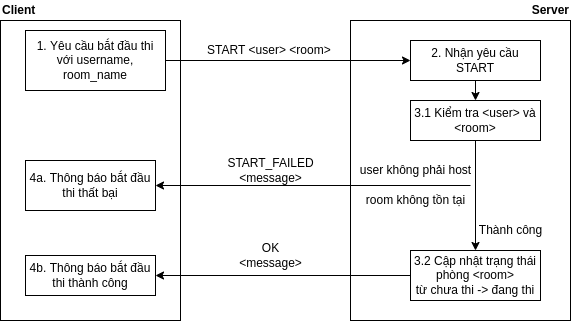

The diagram above was exported from draw.io. Its source (the exported page's mxGraphModel, read from the mxfile embedded in the PNG):
<mxGraphModel dx="868" dy="461" grid="1" gridSize="10" guides="1" tooltips="1" connect="1" arrows="1" fold="1" page="1" pageScale="1" pageWidth="827" pageHeight="1169" math="0" shadow="0">
  <root>
    <mxCell id="0" />
    <mxCell id="1" parent="0" />
    <mxCell id="baA4EQ0tRlaUyN0qnqGr-1" value="" style="rounded=0;whiteSpace=wrap;html=1;" vertex="1" parent="1">
      <mxGeometry x="110" y="100" width="180" height="300" as="geometry" />
    </mxCell>
    <mxCell id="baA4EQ0tRlaUyN0qnqGr-2" value="" style="rounded=0;whiteSpace=wrap;html=1;" vertex="1" parent="1">
      <mxGeometry x="460" y="100" width="220" height="300" as="geometry" />
    </mxCell>
    <mxCell id="baA4EQ0tRlaUyN0qnqGr-3" value="Client" style="text;html=1;align=left;verticalAlign=middle;resizable=0;points=[];autosize=1;strokeColor=none;fillColor=none;fontStyle=1" vertex="1" parent="1">
      <mxGeometry x="110" y="80" width="50" height="20" as="geometry" />
    </mxCell>
    <mxCell id="baA4EQ0tRlaUyN0qnqGr-4" value="Server" style="text;html=1;align=right;verticalAlign=middle;resizable=0;points=[];autosize=1;strokeColor=none;fillColor=none;fontStyle=1" vertex="1" parent="1">
      <mxGeometry x="630" y="80" width="50" height="20" as="geometry" />
    </mxCell>
    <mxCell id="baA4EQ0tRlaUyN0qnqGr-10" value="user không phải host" style="text;html=1;align=center;verticalAlign=middle;resizable=0;points=[];autosize=1;strokeColor=none;fillColor=none;" vertex="1" parent="1">
      <mxGeometry x="460" y="240" width="130" height="20" as="geometry" />
    </mxCell>
    <mxCell id="baA4EQ0tRlaUyN0qnqGr-15" style="edgeStyle=orthogonalEdgeStyle;rounded=0;orthogonalLoop=1;jettySize=auto;html=1;exitX=1;exitY=0.5;exitDx=0;exitDy=0;entryX=0;entryY=0.5;entryDx=0;entryDy=0;" edge="1" parent="1" source="baA4EQ0tRlaUyN0qnqGr-13" target="baA4EQ0tRlaUyN0qnqGr-14">
      <mxGeometry relative="1" as="geometry">
        <Array as="points">
          <mxPoint x="520" y="140" />
        </Array>
      </mxGeometry>
    </mxCell>
    <mxCell id="baA4EQ0tRlaUyN0qnqGr-13" value="1. Yêu cầu bắt đầu thi&lt;br&gt;với username, room_name" style="rounded=0;whiteSpace=wrap;html=1;strokeWidth=0;" vertex="1" parent="1">
      <mxGeometry x="135" y="110" width="140" height="60" as="geometry" />
    </mxCell>
    <mxCell id="baA4EQ0tRlaUyN0qnqGr-37" style="edgeStyle=orthogonalEdgeStyle;rounded=0;orthogonalLoop=1;jettySize=auto;html=1;exitX=0.5;exitY=1;exitDx=0;exitDy=0;entryX=0.5;entryY=0;entryDx=0;entryDy=0;startArrow=none;startFill=0;endArrow=classic;endFill=1;" edge="1" parent="1" source="baA4EQ0tRlaUyN0qnqGr-14" target="baA4EQ0tRlaUyN0qnqGr-36">
      <mxGeometry relative="1" as="geometry" />
    </mxCell>
    <mxCell id="baA4EQ0tRlaUyN0qnqGr-14" value="2. Nhận yêu cầu START" style="rounded=0;whiteSpace=wrap;html=1;strokeWidth=0;" vertex="1" parent="1">
      <mxGeometry x="520" y="120" width="130" height="40" as="geometry" />
    </mxCell>
    <mxCell id="baA4EQ0tRlaUyN0qnqGr-66" style="edgeStyle=orthogonalEdgeStyle;rounded=0;orthogonalLoop=1;jettySize=auto;html=1;exitX=1;exitY=0.5;exitDx=0;exitDy=0;startArrow=classic;startFill=1;endArrow=none;endFill=0;" edge="1" parent="1" source="baA4EQ0tRlaUyN0qnqGr-16">
      <mxGeometry relative="1" as="geometry">
        <mxPoint x="580" y="265" as="targetPoint" />
      </mxGeometry>
    </mxCell>
    <mxCell id="baA4EQ0tRlaUyN0qnqGr-16" value="4a. Thông báo bắt đầu thi thất bại" style="rounded=0;whiteSpace=wrap;html=1;strokeWidth=0;" vertex="1" parent="1">
      <mxGeometry x="135" y="240" width="130" height="50" as="geometry" />
    </mxCell>
    <mxCell id="baA4EQ0tRlaUyN0qnqGr-17" value="4b. Thông báo bắt đầu thi thành công" style="rounded=0;whiteSpace=wrap;html=1;strokeWidth=0;" vertex="1" parent="1">
      <mxGeometry x="135" y="335" width="130" height="40" as="geometry" />
    </mxCell>
    <mxCell id="baA4EQ0tRlaUyN0qnqGr-35" value="START &amp;lt;user&amp;gt; &amp;lt;room&amp;gt;&amp;nbsp;" style="text;html=1;align=center;verticalAlign=middle;resizable=0;points=[];autosize=1;strokeColor=none;fillColor=none;" vertex="1" parent="1">
      <mxGeometry x="310" y="120" width="140" height="20" as="geometry" />
    </mxCell>
    <mxCell id="baA4EQ0tRlaUyN0qnqGr-73" style="edgeStyle=orthogonalEdgeStyle;rounded=0;orthogonalLoop=1;jettySize=auto;html=1;exitX=0.5;exitY=1;exitDx=0;exitDy=0;entryX=0.5;entryY=0;entryDx=0;entryDy=0;startArrow=none;startFill=0;endArrow=classic;endFill=1;" edge="1" parent="1" source="baA4EQ0tRlaUyN0qnqGr-36" target="baA4EQ0tRlaUyN0qnqGr-71">
      <mxGeometry relative="1" as="geometry" />
    </mxCell>
    <mxCell id="baA4EQ0tRlaUyN0qnqGr-36" value="3.1 Kiểm tra &amp;lt;user&amp;gt; và &amp;lt;room&amp;gt;" style="rounded=0;whiteSpace=wrap;html=1;strokeWidth=0;" vertex="1" parent="1">
      <mxGeometry x="520" y="180" width="130" height="40" as="geometry" />
    </mxCell>
    <mxCell id="baA4EQ0tRlaUyN0qnqGr-46" value="OK&lt;br&gt;&amp;lt;message&amp;gt;" style="text;html=1;align=center;verticalAlign=middle;resizable=0;points=[];autosize=1;strokeColor=none;fillColor=none;" vertex="1" parent="1">
      <mxGeometry x="340" y="320" width="80" height="30" as="geometry" />
    </mxCell>
    <mxCell id="baA4EQ0tRlaUyN0qnqGr-56" value="Thành công" style="text;html=1;align=center;verticalAlign=middle;resizable=0;points=[];autosize=1;strokeColor=none;fillColor=none;" vertex="1" parent="1">
      <mxGeometry x="580" y="300" width="80" height="20" as="geometry" />
    </mxCell>
    <mxCell id="baA4EQ0tRlaUyN0qnqGr-67" value="START_FAILED&lt;br&gt;&amp;lt;message&amp;gt;" style="text;html=1;align=center;verticalAlign=middle;resizable=0;points=[];autosize=1;strokeColor=none;fillColor=none;" vertex="1" parent="1">
      <mxGeometry x="330" y="235" width="100" height="30" as="geometry" />
    </mxCell>
    <mxCell id="baA4EQ0tRlaUyN0qnqGr-70" value="room không tồn tại" style="text;html=1;align=center;verticalAlign=middle;resizable=0;points=[];autosize=1;strokeColor=none;fillColor=none;" vertex="1" parent="1">
      <mxGeometry x="470" y="270" width="110" height="20" as="geometry" />
    </mxCell>
    <mxCell id="baA4EQ0tRlaUyN0qnqGr-74" style="edgeStyle=orthogonalEdgeStyle;rounded=0;orthogonalLoop=1;jettySize=auto;html=1;exitX=0;exitY=0.5;exitDx=0;exitDy=0;entryX=1;entryY=0.5;entryDx=0;entryDy=0;startArrow=none;startFill=0;endArrow=classic;endFill=1;" edge="1" parent="1" source="baA4EQ0tRlaUyN0qnqGr-71" target="baA4EQ0tRlaUyN0qnqGr-17">
      <mxGeometry relative="1" as="geometry" />
    </mxCell>
    <mxCell id="baA4EQ0tRlaUyN0qnqGr-71" value="3.2 Cập nhật trạng thái phòng &amp;lt;room&amp;gt;&lt;br&gt;từ chưa thi -&amp;gt; đang thi" style="rounded=0;whiteSpace=wrap;html=1;strokeWidth=0;" vertex="1" parent="1">
      <mxGeometry x="520" y="330" width="130" height="50" as="geometry" />
    </mxCell>
  </root>
</mxGraphModel>